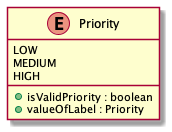

The diagram above was rendered by PlantUML. Its source (embedded in the PNG):
@startuml
enum Priority {
    LOW
    MEDIUM
    HIGH

    + {method} isValidPriority : boolean
    + {method} valueOfLabel : Priority
}
@enduml